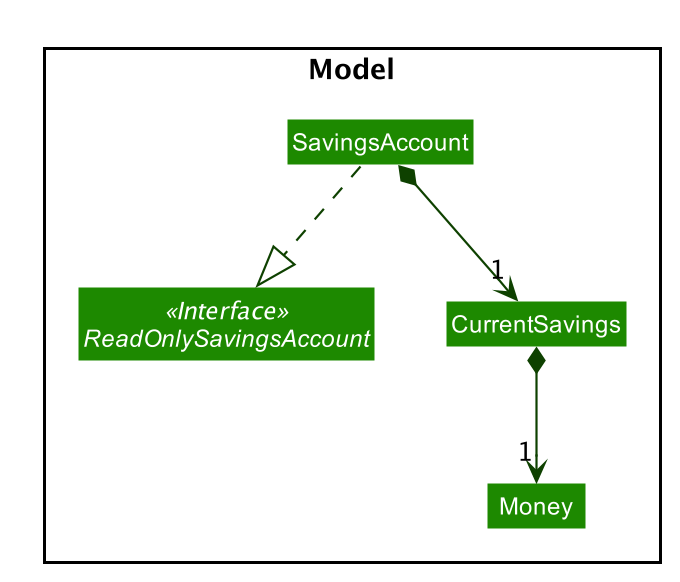

The diagram above was rendered by PlantUML. Its source (embedded in the PNG):
@startuml








skinparam BackgroundColor #FFFFFFF

skinparam Shadowing false

skinparam Class {
    FontColor #FFFFFF
    BorderThickness 1
    BorderColor #FFFFFF
    StereotypeFontColor #FFFFFF
    FontName Arial
}

skinparam Actor {
    BorderColor #000000
    Color #000000
    FontName Arial
}

skinparam Sequence {
    MessageAlign center
    BoxFontSize 15
    BoxPadding 0
    BoxFontColor #FFFFFF
    FontName Arial
}

skinparam Participant {
    FontColor #FFFFFFF
    Padding 20
}

skinparam MinClassWidth 50
skinparam ParticipantPadding 10
skinparam Shadowing false
skinparam DefaultTextAlignment center
skinparam packageStyle Rectangle

hide footbox
hide members
hide circle
skinparam arrowThickness 1.1
skinparam arrowColor #0E4100
skinparam classBackgroundColor #1D8900

package Model <<Rectangle>> {
    Interface ReadOnlySavingsAccount <<Interface>>
    Class CurrentSavings
    Class SavingsAccount
    Class Money
}
SavingsAccount ..|> ReadOnlySavingsAccount
SavingsAccount *--> "1" CurrentSavings
CurrentSavings *--> "1" Money

@enduml